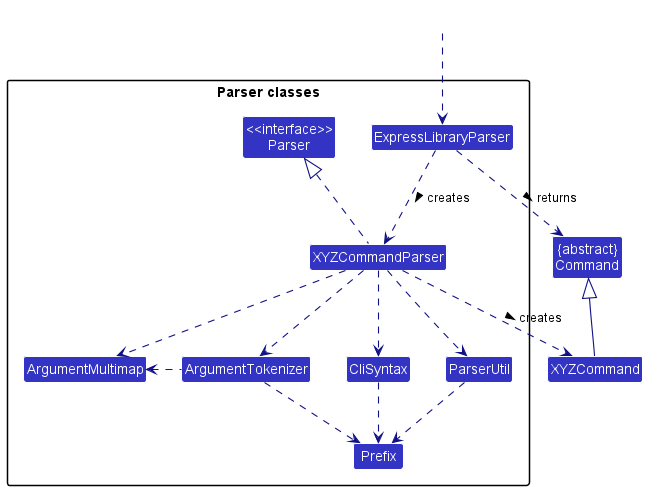

The diagram above was rendered by PlantUML. Its source (embedded in the PNG):
@startuml
!include style.puml
skinparam arrowThickness 1.1
skinparam arrowColor LOGIC_COLOR_T4
skinparam classBackgroundColor LOGIC_COLOR

Class "{abstract}\nCommand" as Command
Class XYZCommand

package "Parser classes"{
Class "<<interface>>\nParser" as Parser
Class ExpressLibraryParser
Class XYZCommandParser
Class CliSyntax
Class ParserUtil
Class ArgumentMultimap
Class ArgumentTokenizer
Class Prefix
}

Class HiddenOutside #FFFFFF
HiddenOutside ..> ExpressLibraryParser

ExpressLibraryParser .down.> XYZCommandParser: creates >

XYZCommandParser ..> XYZCommand : creates >
ExpressLibraryParser ..> Command : returns >
XYZCommandParser .up.|> Parser
XYZCommandParser ..> ArgumentMultimap
XYZCommandParser ..> ArgumentTokenizer
ArgumentTokenizer .left.> ArgumentMultimap
XYZCommandParser ..> CliSyntax
CliSyntax ..> Prefix
XYZCommandParser ..> ParserUtil
ParserUtil .down.> Prefix
ArgumentTokenizer .down.> Prefix
XYZCommand -up-|> Command
@enduml